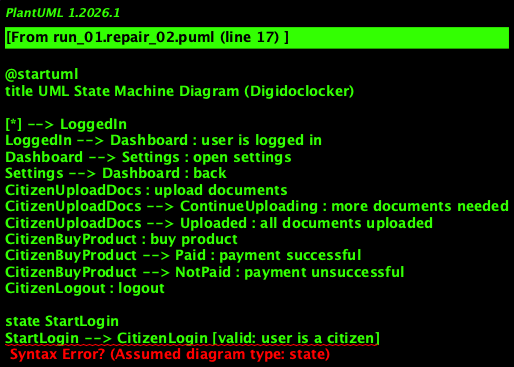

The diagram above was rendered by PlantUML. Its source (embedded in the PNG):
@startuml
title UML State Machine Diagram (Digidoclocker)

[*] --> LoggedIn
LoggedIn --> Dashboard : user is logged in
Dashboard --> Settings : open settings
Settings --> Dashboard : back
CitizenUploadDocs : upload documents
CitizenUploadDocs --> ContinueUploading : more documents needed
CitizenUploadDocs --> Uploaded : all documents uploaded
CitizenBuyProduct : buy product
CitizenBuyProduct --> Paid : payment successful
CitizenBuyProduct --> NotPaid : payment unsuccessful
CitizenLogout : logout

state StartLogin
StartLogin --> CitizenLogin [valid: user is a citizen]
StartLogin --> SellerLogin [invalid: user is not a citizen]

CitizenLogin --> Registration
SellerLogin --> Registration

Registration {
  [*] --> EnterDetails
  EnterDetails --> MemberIDIssued : correct details entered
  EnterDetails --> ReEnterDetails : incorrect details entered
}

state MemberIDIssued {
  MemberIDIssued --> Authentication
}

state Authentication {
  [*] --> EnterMemberID
  EnterMemberID --> EnterPassword
  EnterPassword --> SuccessfulLogin : correct password
  EnterPassword --> InvalidCreds : incorrect password
}

CitizenLogout --> [*]
SellerLogout --> [*]
@enduml